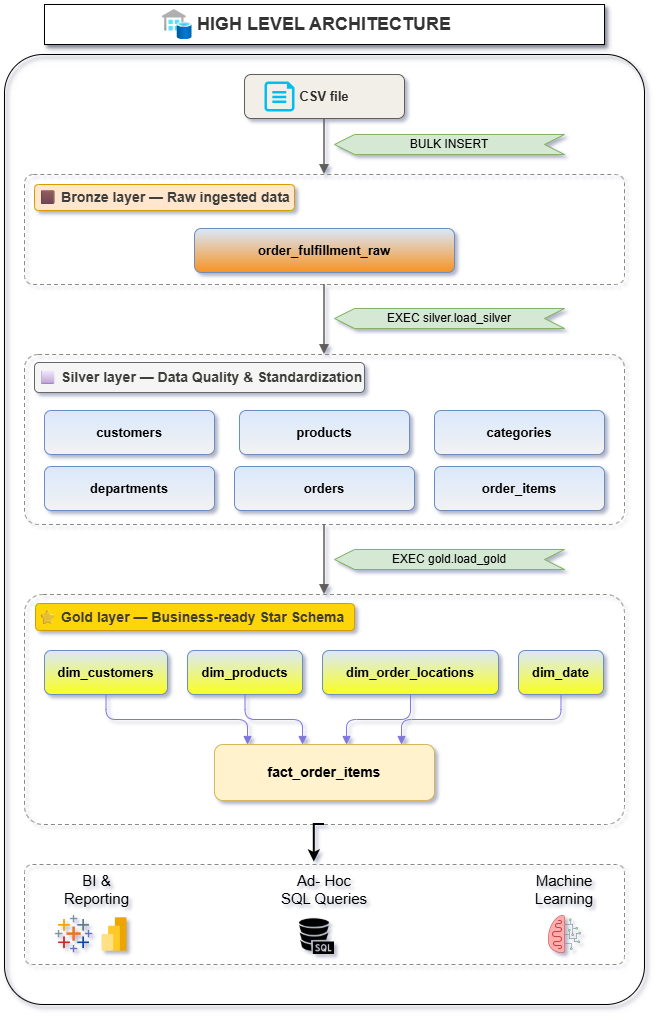

The diagram above was exported from draw.io. Its source (the exported page's mxGraphModel, read from the mxfile embedded in the PNG):
<mxGraphModel dx="946" dy="662" grid="1" gridSize="10" guides="1" tooltips="1" connect="1" arrows="1" fold="1" page="1" pageScale="1" pageWidth="850" pageHeight="1100" background="none" math="0" shadow="1">
  <root>
    <mxCell id="0" />
    <mxCell id="1" parent="0" />
    <mxCell id="3xNE9lfLmiSgAC4bQ773-1" parent="1" style="rounded=1;whiteSpace=wrap;html=1;fillColor=#ffe6cc;strokeColor=#d79b00;" value="" vertex="1">
      <mxGeometry height="26" width="260" x="110" y="270" as="geometry" />
    </mxCell>
    <mxCell id="bronzeC" parent="1" style="rounded=1;whiteSpace=wrap;html=1;fillColor=none;strokeColor=#8A8A85;dashed=1;dashPattern=4 3;verticalAlign=top;align=left;spacingLeft=12;spacingTop=8;fontSize=14;fontStyle=1;fontColor=#3D3D3A;arcSize=8;" value="🟫 Bronze layer — Raw ingested data" vertex="1">
      <mxGeometry height="110" width="600" x="100" y="260" as="geometry" />
    </mxCell>
    <mxCell id="3xNE9lfLmiSgAC4bQ773-2" parent="1" style="rounded=1;whiteSpace=wrap;html=1;fillColor=#f5f5f5;fontColor=#333333;strokeColor=#666666;" value="" vertex="1">
      <mxGeometry height="30" width="330" x="110" y="448" as="geometry" />
    </mxCell>
    <mxCell id="silverC" parent="1" style="rounded=1;whiteSpace=wrap;html=1;fillColor=none;strokeColor=#8A8A85;dashed=1;dashPattern=4 3;verticalAlign=top;align=left;spacingLeft=12;spacingTop=8;fontSize=14;fontStyle=1;fontColor=#3D3D3A;arcSize=8;" value="⬜ Silver layer —&amp;nbsp;Data Quality &amp;amp; Standardization" vertex="1">
      <mxGeometry height="170" width="600" x="100" y="440" as="geometry" />
    </mxCell>
    <mxCell id="3xNE9lfLmiSgAC4bQ773-3" parent="1" style="rounded=1;whiteSpace=wrap;html=1;fillColor=light-dark(#fed506, #36210a);strokeColor=#d79b00;" value="" vertex="1">
      <mxGeometry height="27" width="319" x="111" y="689" as="geometry" />
    </mxCell>
    <mxCell id="goldC" parent="1" style="rounded=1;whiteSpace=wrap;html=1;fillColor=none;strokeColor=#8A8A85;dashed=1;dashPattern=4 3;verticalAlign=top;align=left;spacingLeft=12;spacingTop=8;fontSize=14;fontStyle=1;fontColor=#3D3D3A;arcSize=8;" value="⭐ Gold layer — Business-ready Star Schema" vertex="1">
      <mxGeometry height="230" width="600" x="100" y="680" as="geometry" />
    </mxCell>
    <mxCell id="C74SydP6aRZwZByJB9fK-28" parent="1" style="rounded=1;whiteSpace=wrap;html=1;arcSize=6;fillColor=none;shadow=1;" value="" vertex="1">
      <mxGeometry height="950" width="640" x="80" y="140" as="geometry" />
    </mxCell>
    <mxCell id="src" parent="1" style="rounded=1;whiteSpace=wrap;html=1;fillColor=#F1EFE8;strokeColor=#5F5E5A;fontColor=#2C2C2A;fontSize=13;fontStyle=1;arcSize=15;" value="CSV file" vertex="1">
      <mxGeometry height="44" width="160" x="320" y="160" as="geometry" />
    </mxCell>
    <mxCell id="bronzeT" parent="1" style="rounded=1;whiteSpace=wrap;html=1;fillColor=#dae8fc;strokeColor=#6c8ebf;fontSize=13;fontStyle=1;arcSize=15;gradientColor=light-dark(#f79322, #ededed);" value="order_fulfillment_raw" vertex="1">
      <mxGeometry height="44" width="260" x="270" y="314" as="geometry" />
    </mxCell>
    <mxCell id="s_customers" parent="1" style="rounded=1;whiteSpace=wrap;html=1;fillColor=#dae8fc;strokeColor=#6c8ebf;fontSize=13;fontStyle=1;arcSize=15;gradientColor=light-dark(#f2f2f2, #ededed);" value="customers" vertex="1">
      <mxGeometry height="44" width="170" x="120" y="496" as="geometry" />
    </mxCell>
    <mxCell id="s_products" parent="1" style="rounded=1;whiteSpace=wrap;html=1;fillColor=#dae8fc;strokeColor=#6c8ebf;fontSize=13;fontStyle=1;arcSize=15;gradientColor=light-dark(#f2f2f2, #ededed);" value="products" vertex="1">
      <mxGeometry height="44" width="170" x="315" y="496" as="geometry" />
    </mxCell>
    <mxCell id="s_categories" parent="1" style="rounded=1;whiteSpace=wrap;html=1;fillColor=#dae8fc;strokeColor=#6c8ebf;fontSize=13;fontStyle=1;arcSize=15;gradientColor=light-dark(#f2f2f2, #ededed);" value="categories" vertex="1">
      <mxGeometry height="44" width="170" x="510" y="496" as="geometry" />
    </mxCell>
    <mxCell id="s_departments" parent="1" style="rounded=1;whiteSpace=wrap;html=1;fillColor=#dae8fc;strokeColor=#6c8ebf;fontSize=13;fontStyle=1;arcSize=15;gradientColor=light-dark(#f2f2f2, #ededed);" value="departments" vertex="1">
      <mxGeometry height="44" width="170" x="120" y="552" as="geometry" />
    </mxCell>
    <mxCell id="s_orders" parent="1" style="rounded=1;whiteSpace=wrap;html=1;fillColor=#dae8fc;strokeColor=#6c8ebf;fontSize=13;fontStyle=1;arcSize=15;gradientColor=light-dark(#f2f2f2, #ededed);" value="orders" vertex="1">
      <mxGeometry height="44" width="180" x="310" y="552" as="geometry" />
    </mxCell>
    <mxCell id="s_orderitems" parent="1" style="rounded=1;whiteSpace=wrap;html=1;fillColor=#dae8fc;strokeColor=#6c8ebf;fontSize=13;fontStyle=1;arcSize=15;gradientColor=light-dark(#f2f2f2, #ededed);" value="order_items" vertex="1">
      <mxGeometry height="44" width="170" x="510" y="552" as="geometry" />
    </mxCell>
    <mxCell id="g_dimcust" parent="1" style="rounded=1;whiteSpace=wrap;html=1;fillColor=#dae8fc;strokeColor=#6c8ebf;fontSize=13;fontStyle=1;arcSize=15;gradientColor=light-dark(#fbff1f, #ededed);" value="dim_customers" vertex="1">
      <mxGeometry height="44" width="123" x="120" y="736" as="geometry" />
    </mxCell>
    <mxCell id="g_dimprod" parent="1" style="rounded=1;whiteSpace=wrap;html=1;fillColor=#dae8fc;strokeColor=#6c8ebf;fontSize=13;fontStyle=1;arcSize=15;gradientColor=light-dark(#fbff1f, #ededed);" value="dim_products" vertex="1">
      <mxGeometry height="44" width="115" x="263" y="736" as="geometry" />
    </mxCell>
    <mxCell id="g_dimloc" parent="1" style="rounded=1;whiteSpace=wrap;html=1;fillColor=#dae8fc;strokeColor=#6c8ebf;fontSize=13;fontStyle=1;arcSize=15;gradientColor=light-dark(#fbff1f, #ededed);" value="dim_order_locations" vertex="1">
      <mxGeometry height="44" width="176" x="398" y="736" as="geometry" />
    </mxCell>
    <mxCell id="g_dimdate" parent="1" style="rounded=1;whiteSpace=wrap;html=1;fillColor=#dae8fc;strokeColor=#6c8ebf;fontSize=13;fontStyle=1;arcSize=15;gradientColor=light-dark(#fbff1f, #ededed);" value="dim_date" vertex="1">
      <mxGeometry height="44" width="85" x="594" y="736" as="geometry" />
    </mxCell>
    <mxCell id="g_fact" parent="1" style="rounded=1;whiteSpace=wrap;html=1;fillColor=#fff2cc;strokeColor=#d6b656;fontSize=14;fontStyle=1;arcSize=15;" value="fact_order_items" vertex="1">
      <mxGeometry height="56" width="220" x="290" y="830" as="geometry" />
    </mxCell>
    <mxCell id="e_src_bronze" edge="1" parent="1" source="src" style="edgeStyle=orthogonalEdgeStyle;rounded=0;html=1;strokeColor=#5F5E5A;strokeWidth=1.5;endArrow=block;endFill=1;exitX=0.5;exitY=1;entryX=0.5;entryY=0;" target="bronzeC">
      <mxGeometry relative="1" as="geometry" />
    </mxCell>
    <mxCell id="e_bronze_silver" edge="1" parent="1" source="bronzeC" style="edgeStyle=orthogonalEdgeStyle;rounded=0;html=1;strokeColor=#5F5E5A;strokeWidth=1.5;endArrow=block;endFill=1;exitX=0.5;exitY=1;entryX=0.5;entryY=0;" target="silverC">
      <mxGeometry relative="1" as="geometry" />
    </mxCell>
    <mxCell id="e_silver_gold" edge="1" parent="1" source="silverC" style="edgeStyle=orthogonalEdgeStyle;rounded=0;html=1;strokeColor=#5F5E5A;strokeWidth=1.5;endArrow=block;endFill=1;exitX=0.5;exitY=1;entryX=0.5;entryY=0;" target="goldC">
      <mxGeometry relative="1" as="geometry" />
    </mxCell>
    <mxCell id="e_dc_fact" edge="1" parent="1" source="g_dimcust" style="edgeStyle=orthogonalEdgeStyle;rounded=1;html=1;strokeColor=#7F77DD;strokeWidth=1;endArrow=block;endFill=1;exitX=0.5;exitY=1;entryX=0.15;entryY=0;" target="g_fact">
      <mxGeometry relative="1" as="geometry" />
    </mxCell>
    <mxCell id="e_dp_fact" edge="1" parent="1" source="g_dimprod" style="edgeStyle=orthogonalEdgeStyle;rounded=1;html=1;strokeColor=#7F77DD;strokeWidth=1;endArrow=block;endFill=1;exitX=0.5;exitY=1;entryX=0.4;entryY=0;" target="g_fact">
      <mxGeometry relative="1" as="geometry" />
    </mxCell>
    <mxCell id="e_dl_fact" edge="1" parent="1" source="g_dimloc" style="edgeStyle=orthogonalEdgeStyle;rounded=1;html=1;strokeColor=#7F77DD;strokeWidth=1;endArrow=block;endFill=1;exitX=0.5;exitY=1;entryX=0.6;entryY=0;" target="g_fact">
      <mxGeometry relative="1" as="geometry" />
    </mxCell>
    <mxCell id="e_dd_fact" edge="1" parent="1" source="g_dimdate" style="edgeStyle=orthogonalEdgeStyle;rounded=1;html=1;strokeColor=#7F77DD;strokeWidth=1;endArrow=block;endFill=1;exitX=0.5;exitY=1;entryX=0.85;entryY=0;" target="g_fact">
      <mxGeometry relative="1" as="geometry" />
    </mxCell>
    <mxCell id="C74SydP6aRZwZByJB9fK-8" parent="1" style="shape=step;perimeter=stepPerimeter;whiteSpace=wrap;html=1;fixedSize=1;direction=west;fillColor=#d5e8d4;strokeColor=#82b366;" value="EXEC silver.load_silver" vertex="1">
      <mxGeometry height="20" width="230" x="410" y="394" as="geometry" />
    </mxCell>
    <mxCell id="C74SydP6aRZwZByJB9fK-9" parent="1" style="shape=step;perimeter=stepPerimeter;whiteSpace=wrap;html=1;fixedSize=1;direction=west;fillColor=#d5e8d4;strokeColor=#82b366;" value="EXEC gold.load_gold" vertex="1">
      <mxGeometry height="20" width="230" x="410" y="635" as="geometry" />
    </mxCell>
    <mxCell id="C74SydP6aRZwZByJB9fK-10" parent="1" style="shape=step;perimeter=stepPerimeter;whiteSpace=wrap;html=1;fixedSize=1;direction=west;fillColor=#d5e8d4;strokeColor=#82b366;" value="BULK INSERT" vertex="1">
      <mxGeometry height="20" width="230" x="410" y="220" as="geometry" />
    </mxCell>
    <mxCell id="C74SydP6aRZwZByJB9fK-12" parent="1" style="rounded=1;whiteSpace=wrap;html=1;fillColor=none;strokeColor=#8A8A85;dashed=1;dashPattern=4 3;verticalAlign=top;align=left;spacingLeft=12;spacingTop=8;fontSize=14;fontStyle=1;fontColor=#3D3D3A;arcSize=8;" value="" vertex="1">
      <mxGeometry height="100" width="600" x="100" y="950" as="geometry" />
    </mxCell>
    <mxCell id="C74SydP6aRZwZByJB9fK-18" edge="1" parent="1" source="goldC" style="edgeStyle=orthogonalEdgeStyle;rounded=0;orthogonalLoop=1;jettySize=auto;html=1;exitX=0.5;exitY=1;exitDx=0;exitDy=0;entryX=0.483;entryY=-0.025;entryDx=0;entryDy=0;entryPerimeter=0;strokeWidth=2;" target="C74SydP6aRZwZByJB9fK-12">
      <mxGeometry relative="1" as="geometry" />
    </mxCell>
    <mxCell id="C74SydP6aRZwZByJB9fK-20" parent="1" style="verticalLabelPosition=bottom;html=1;verticalAlign=top;align=center;strokeColor=none;fillColor=#00BEF2;shape=mxgraph.azure.cloud_services_configuration_file;pointerEvents=1;" value="" vertex="1">
      <mxGeometry height="30" width="30" x="340" y="167" as="geometry" />
    </mxCell>
    <mxCell id="C74SydP6aRZwZByJB9fK-21" parent="1" style="shape=image;imageAspect=0;aspect=fixed;verticalLabelPosition=bottom;verticalAlign=top;image=data:image/png,(base64 omitted: 484 chars);" value="" vertex="1">
      <mxGeometry height="40" width="40" x="130" y="1000" as="geometry" />
    </mxCell>
    <mxCell id="C74SydP6aRZwZByJB9fK-22" parent="1" style="shape=image;imageAspect=0;aspect=fixed;verticalLabelPosition=bottom;verticalAlign=top;image=data:image/png,(base64 omitted: 328 chars);" value="" vertex="1">
      <mxGeometry height="40" width="40" x="170" y="1000" as="geometry" />
    </mxCell>
    <mxCell id="C74SydP6aRZwZByJB9fK-23" parent="1" style="shape=image;imageAspect=0;aspect=fixed;verticalLabelPosition=bottom;verticalAlign=top;image=data:image/png,(base64 omitted: 2064 chars);" value="" vertex="1">
      <mxGeometry height="40" width="40" x="370" y="1000" as="geometry" />
    </mxCell>
    <mxCell id="C74SydP6aRZwZByJB9fK-24" parent="1" style="shape=image;imageAspect=0;aspect=fixed;verticalLabelPosition=bottom;verticalAlign=top;image=data:image/png,(base64 omitted: 3056 chars);" value="" vertex="1">
      <mxGeometry height="40" width="40" x="620" y="1000" as="geometry" />
    </mxCell>
    <mxCell id="C74SydP6aRZwZByJB9fK-25" parent="1" style="text;html=1;whiteSpace=wrap;strokeColor=none;fillColor=none;align=center;verticalAlign=middle;rounded=0;fontSize=15;" value="BI &amp;amp; Reporting" vertex="1">
      <mxGeometry height="30" width="85" x="130" y="960" as="geometry" />
    </mxCell>
    <mxCell id="C74SydP6aRZwZByJB9fK-26" parent="1" style="text;html=1;whiteSpace=wrap;strokeColor=none;fillColor=none;align=center;verticalAlign=middle;rounded=0;fontSize=15;" value="Ad- Hoc&lt;div&gt;SQL Queries&lt;/div&gt;" vertex="1">
      <mxGeometry height="30" width="100" x="350" y="960" as="geometry" />
    </mxCell>
    <mxCell id="C74SydP6aRZwZByJB9fK-27" parent="1" style="text;html=1;whiteSpace=wrap;strokeColor=none;fillColor=none;align=center;verticalAlign=middle;rounded=0;fontSize=15;" value="Machine Learning" vertex="1">
      <mxGeometry height="30" width="120" x="580" y="960" as="geometry" />
    </mxCell>
    <mxCell id="C74SydP6aRZwZByJB9fK-29" parent="1" style="rounded=0;whiteSpace=wrap;html=1;shadow=1;" value="&lt;b style=&quot;color: rgb(51, 51, 51); font-size: 18px;&quot;&gt;HIGH LEVEL ARCHITECTURE&lt;/b&gt;" vertex="1">
      <mxGeometry height="40" width="560" x="120" y="90" as="geometry" />
    </mxCell>
    <mxCell id="C74SydP6aRZwZByJB9fK-33" parent="1" style="image;aspect=fixed;html=1;points=[];align=center;fontSize=12;image=img/lib/azure2/integration/SQL_Data_Warehouses.svg;" value="" vertex="1">
      <mxGeometry height="30" width="29.54" x="238" y="95" as="geometry" />
    </mxCell>
  </root>
</mxGraphModel>